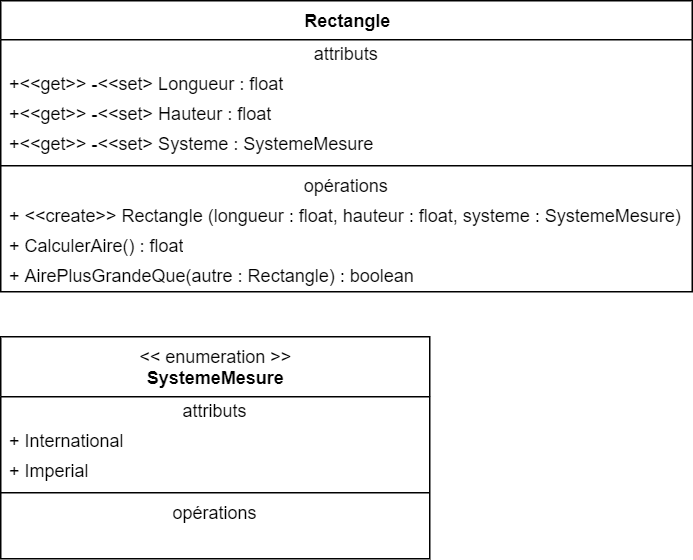

The diagram above was exported from draw.io. Its source (the exported page's mxGraphModel, read from the mxfile embedded in the PNG):
<mxGraphModel dx="1438" dy="657" grid="0" gridSize="10" guides="1" tooltips="1" connect="1" arrows="1" fold="1" page="0" pageScale="1" pageWidth="827" pageHeight="1169" math="0" shadow="0">
  <root>
    <mxCell id="qxmEaPf65duXmPaGXbp8-0" />
    <mxCell id="qxmEaPf65duXmPaGXbp8-1" parent="qxmEaPf65duXmPaGXbp8-0" />
    <mxCell id="0Y_Ivyf1I5AVvfJee-Kz-0" value="&amp;lt;&amp;lt; enumeration &amp;gt;&amp;gt;&lt;br&gt;&lt;b&gt;SystemeMesure&lt;/b&gt;" style="swimlane;fontStyle=0;align=center;verticalAlign=top;childLayout=stackLayout;horizontal=1;startSize=40;horizontalStack=0;resizeParent=1;resizeParentMax=0;resizeLast=0;collapsible=0;marginBottom=0;html=1;" parent="qxmEaPf65duXmPaGXbp8-1" vertex="1">
      <mxGeometry x="-141" y="517" width="286" height="148" as="geometry" />
    </mxCell>
    <mxCell id="bE2JVvaJNkHAHYvTuCKb-2" value="attributs&lt;span style=&quot;color: rgba(0 , 0 , 0 , 0) ; font-family: monospace ; font-size: 0px&quot;&gt;%3CmxGraphModel%3E%3Croot%3E%3CmxCell%20id%3D%220%22%2F%3E%3CmxCell%20id%3D%221%22%20parent%3D%220%22%2F%3E%3CmxCell%20id%3D%222%22%20value%3D%22%2B%26amp%3Blt%3B%26amp%3Blt%3Bget%26amp%3Bgt%3B%26amp%3Bgt%3B%20-%26amp%3Blt%3B%26amp%3Blt%3Bset%26amp%3Bgt%3B%20Longueur%20%3A%20float%22%20style%3D%22text%3Bhtml%3D1%3BstrokeColor%3Dnone%3BfillColor%3Dnone%3Balign%3Dleft%3BverticalAlign%3Dmiddle%3BspacingLeft%3D4%3BspacingRight%3D4%3Boverflow%3Dhidden%3Brotatable%3D0%3Bpoints%3D%5B%5B0%2C0.5%5D%2C%5B1%2C0.5%5D%5D%3BportConstraint%3Deastwest%3B%22%20vertex%3D%221%22%20parent%3D%221%22%3E%3CmxGeometry%20x%3D%22-141%22%20y%3D%22319%22%20width%3D%22461%22%20height%3D%2220%22%20as%3D%22geometry%22%2F%3E%3C%2FmxCell%3E%3C%2Froot%3E%3C%2FmxGraphModel%3E&lt;/span&gt;" style="text;html=1;strokeColor=none;fillColor=none;align=center;verticalAlign=middle;spacingLeft=4;spacingRight=4;overflow=hidden;rotatable=0;points=[[0,0.5],[1,0.5]];portConstraint=eastwest;" vertex="1" parent="0Y_Ivyf1I5AVvfJee-Kz-0">
      <mxGeometry y="40" width="286" height="20" as="geometry" />
    </mxCell>
    <mxCell id="0Y_Ivyf1I5AVvfJee-Kz-1" value="+ International" style="text;html=1;strokeColor=none;fillColor=none;align=left;verticalAlign=middle;spacingLeft=4;spacingRight=4;overflow=hidden;rotatable=0;points=[[0,0.5],[1,0.5]];portConstraint=eastwest;" parent="0Y_Ivyf1I5AVvfJee-Kz-0" vertex="1">
      <mxGeometry y="60" width="286" height="20" as="geometry" />
    </mxCell>
    <mxCell id="0Y_Ivyf1I5AVvfJee-Kz-2" value="+ Imperial" style="text;html=1;strokeColor=none;fillColor=none;align=left;verticalAlign=middle;spacingLeft=4;spacingRight=4;overflow=hidden;rotatable=0;points=[[0,0.5],[1,0.5]];portConstraint=eastwest;" parent="0Y_Ivyf1I5AVvfJee-Kz-0" vertex="1">
      <mxGeometry y="80" width="286" height="20" as="geometry" />
    </mxCell>
    <mxCell id="0Y_Ivyf1I5AVvfJee-Kz-3" value="" style="line;strokeWidth=1;fillColor=none;align=left;verticalAlign=middle;spacingTop=-1;spacingLeft=3;spacingRight=3;rotatable=0;labelPosition=right;points=[];portConstraint=eastwest;" parent="0Y_Ivyf1I5AVvfJee-Kz-0" vertex="1">
      <mxGeometry y="100" width="286" height="8" as="geometry" />
    </mxCell>
    <mxCell id="bE2JVvaJNkHAHYvTuCKb-3" value="opérations" style="text;html=1;strokeColor=none;fillColor=none;align=center;verticalAlign=middle;spacingLeft=4;spacingRight=4;overflow=hidden;rotatable=0;points=[[0,0.5],[1,0.5]];portConstraint=eastwest;" vertex="1" parent="0Y_Ivyf1I5AVvfJee-Kz-0">
      <mxGeometry y="108" width="286" height="20" as="geometry" />
    </mxCell>
    <mxCell id="0Y_Ivyf1I5AVvfJee-Kz-4" value="&amp;nbsp;" style="text;html=1;strokeColor=none;fillColor=none;align=left;verticalAlign=middle;spacingLeft=4;spacingRight=4;overflow=hidden;rotatable=0;points=[[0,0.5],[1,0.5]];portConstraint=eastwest;" parent="0Y_Ivyf1I5AVvfJee-Kz-0" vertex="1">
      <mxGeometry y="128" width="286" height="20" as="geometry" />
    </mxCell>
    <mxCell id="0Y_Ivyf1I5AVvfJee-Kz-7" value="&lt;b&gt;Rectangle&lt;/b&gt;" style="swimlane;fontStyle=0;align=center;verticalAlign=top;childLayout=stackLayout;horizontal=1;startSize=26;horizontalStack=0;resizeParent=1;resizeParentMax=0;resizeLast=0;collapsible=0;marginBottom=0;html=1;" parent="qxmEaPf65duXmPaGXbp8-1" vertex="1">
      <mxGeometry x="-141" y="293" width="461" height="194" as="geometry" />
    </mxCell>
    <mxCell id="bE2JVvaJNkHAHYvTuCKb-0" value="attributs&lt;span style=&quot;color: rgba(0 , 0 , 0 , 0) ; font-family: monospace ; font-size: 0px&quot;&gt;%3CmxGraphModel%3E%3Croot%3E%3CmxCell%20id%3D%220%22%2F%3E%3CmxCell%20id%3D%221%22%20parent%3D%220%22%2F%3E%3CmxCell%20id%3D%222%22%20value%3D%22%2B%26amp%3Blt%3B%26amp%3Blt%3Bget%26amp%3Bgt%3B%26amp%3Bgt%3B%20-%26amp%3Blt%3B%26amp%3Blt%3Bset%26amp%3Bgt%3B%20Longueur%20%3A%20float%22%20style%3D%22text%3Bhtml%3D1%3BstrokeColor%3Dnone%3BfillColor%3Dnone%3Balign%3Dleft%3BverticalAlign%3Dmiddle%3BspacingLeft%3D4%3BspacingRight%3D4%3Boverflow%3Dhidden%3Brotatable%3D0%3Bpoints%3D%5B%5B0%2C0.5%5D%2C%5B1%2C0.5%5D%5D%3BportConstraint%3Deastwest%3B%22%20vertex%3D%221%22%20parent%3D%221%22%3E%3CmxGeometry%20x%3D%22-141%22%20y%3D%22319%22%20width%3D%22461%22%20height%3D%2220%22%20as%3D%22geometry%22%2F%3E%3C%2FmxCell%3E%3C%2Froot%3E%3C%2FmxGraphModel%3E&lt;/span&gt;" style="text;html=1;strokeColor=none;fillColor=none;align=center;verticalAlign=middle;spacingLeft=4;spacingRight=4;overflow=hidden;rotatable=0;points=[[0,0.5],[1,0.5]];portConstraint=eastwest;" vertex="1" parent="0Y_Ivyf1I5AVvfJee-Kz-7">
      <mxGeometry y="26" width="461" height="20" as="geometry" />
    </mxCell>
    <mxCell id="0Y_Ivyf1I5AVvfJee-Kz-8" value="+&amp;lt;&amp;lt;get&amp;gt;&amp;gt; -&amp;lt;&amp;lt;set&amp;gt; Longueur : float" style="text;html=1;strokeColor=none;fillColor=none;align=left;verticalAlign=middle;spacingLeft=4;spacingRight=4;overflow=hidden;rotatable=0;points=[[0,0.5],[1,0.5]];portConstraint=eastwest;" parent="0Y_Ivyf1I5AVvfJee-Kz-7" vertex="1">
      <mxGeometry y="46" width="461" height="20" as="geometry" />
    </mxCell>
    <mxCell id="0Y_Ivyf1I5AVvfJee-Kz-9" value="+&amp;lt;&amp;lt;get&amp;gt;&amp;gt; -&amp;lt;&amp;lt;set&amp;gt; Hauteur : float" style="text;html=1;strokeColor=none;fillColor=none;align=left;verticalAlign=middle;spacingLeft=4;spacingRight=4;overflow=hidden;rotatable=0;points=[[0,0.5],[1,0.5]];portConstraint=eastwest;" parent="0Y_Ivyf1I5AVvfJee-Kz-7" vertex="1">
      <mxGeometry y="66" width="461" height="20" as="geometry" />
    </mxCell>
    <mxCell id="yAlmkETxqmYpP_-Bo6_b-0" value="+&amp;lt;&amp;lt;get&amp;gt;&amp;gt; -&amp;lt;&amp;lt;set&amp;gt; Systeme : SystemeMesure" style="text;html=1;strokeColor=none;fillColor=none;align=left;verticalAlign=middle;spacingLeft=4;spacingRight=4;overflow=hidden;rotatable=0;points=[[0,0.5],[1,0.5]];portConstraint=eastwest;" parent="0Y_Ivyf1I5AVvfJee-Kz-7" vertex="1">
      <mxGeometry y="86" width="461" height="20" as="geometry" />
    </mxCell>
    <mxCell id="0Y_Ivyf1I5AVvfJee-Kz-10" value="" style="line;strokeWidth=1;fillColor=none;align=left;verticalAlign=middle;spacingTop=-1;spacingLeft=3;spacingRight=3;rotatable=0;labelPosition=right;points=[];portConstraint=eastwest;" parent="0Y_Ivyf1I5AVvfJee-Kz-7" vertex="1">
      <mxGeometry y="106" width="461" height="8" as="geometry" />
    </mxCell>
    <mxCell id="bE2JVvaJNkHAHYvTuCKb-1" value="opérations" style="text;html=1;strokeColor=none;fillColor=none;align=center;verticalAlign=middle;spacingLeft=4;spacingRight=4;overflow=hidden;rotatable=0;points=[[0,0.5],[1,0.5]];portConstraint=eastwest;" vertex="1" parent="0Y_Ivyf1I5AVvfJee-Kz-7">
      <mxGeometry y="114" width="461" height="20" as="geometry" />
    </mxCell>
    <mxCell id="0Y_Ivyf1I5AVvfJee-Kz-11" value="+ &amp;lt;&amp;lt;create&amp;gt;&amp;gt; Rectangle (longueur : float, hauteur : float, systeme : SystemeMesure)" style="text;html=1;strokeColor=none;fillColor=none;align=left;verticalAlign=middle;spacingLeft=4;spacingRight=4;overflow=hidden;rotatable=0;points=[[0,0.5],[1,0.5]];portConstraint=eastwest;" parent="0Y_Ivyf1I5AVvfJee-Kz-7" vertex="1">
      <mxGeometry y="134" width="461" height="20" as="geometry" />
    </mxCell>
    <mxCell id="0Y_Ivyf1I5AVvfJee-Kz-12" value="+ CalculerAire() : float" style="text;html=1;strokeColor=none;fillColor=none;align=left;verticalAlign=middle;spacingLeft=4;spacingRight=4;overflow=hidden;rotatable=0;points=[[0,0.5],[1,0.5]];portConstraint=eastwest;" parent="0Y_Ivyf1I5AVvfJee-Kz-7" vertex="1">
      <mxGeometry y="154" width="461" height="20" as="geometry" />
    </mxCell>
    <mxCell id="0Y_Ivyf1I5AVvfJee-Kz-13" value="+ AirePlusGrandeQue(autre : Rectangle) : boolean" style="text;html=1;strokeColor=none;fillColor=none;align=left;verticalAlign=middle;spacingLeft=4;spacingRight=4;overflow=hidden;rotatable=0;points=[[0,0.5],[1,0.5]];portConstraint=eastwest;" parent="0Y_Ivyf1I5AVvfJee-Kz-7" vertex="1">
      <mxGeometry y="174" width="461" height="20" as="geometry" />
    </mxCell>
  </root>
</mxGraphModel>